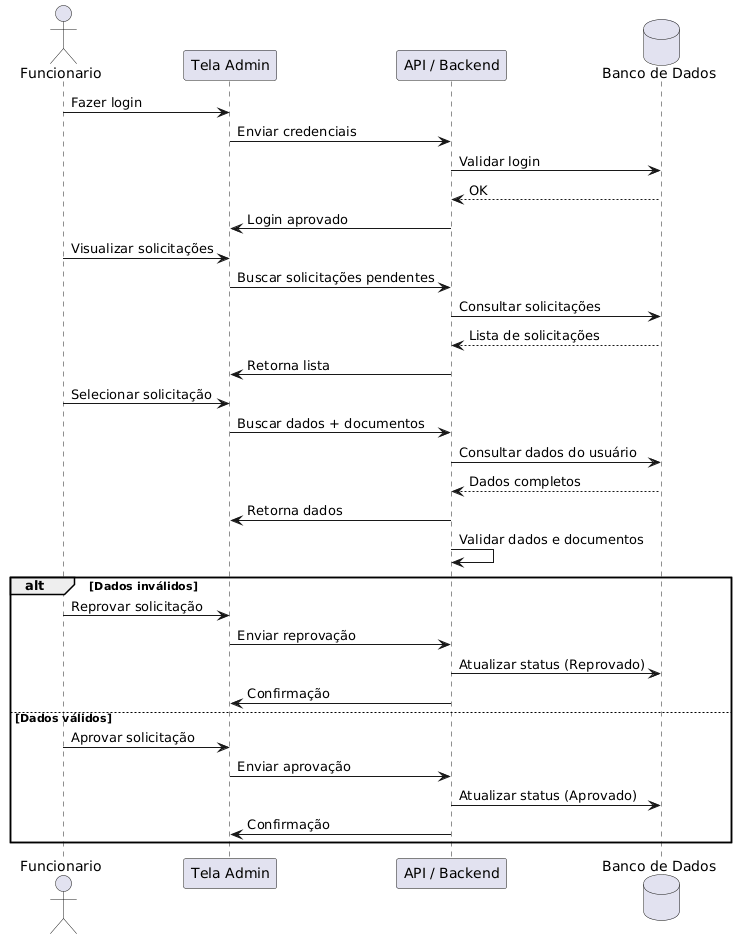

The diagram above was rendered by PlantUML. Its source (embedded in the PNG):
@startuml
skinparam backgroundColor #FFFFFF
skinparam defaultFontColor #000000

actor Funcionario

participant "Tela Admin" as Frontend
participant "API / Backend" as Backend
database "Banco de Dados" as DB

Funcionario -> Frontend : Fazer login
Frontend -> Backend : Enviar credenciais
Backend -> DB : Validar login
DB --> Backend : OK
Backend -> Frontend : Login aprovado

Funcionario -> Frontend : Visualizar solicitações

Frontend -> Backend : Buscar solicitações pendentes
Backend -> DB : Consultar solicitações
DB --> Backend : Lista de solicitações
Backend -> Frontend : Retorna lista

Funcionario -> Frontend : Selecionar solicitação

Frontend -> Backend : Buscar dados + documentos
Backend -> DB : Consultar dados do usuário
DB --> Backend : Dados completos
Backend -> Frontend : Retorna dados

Backend -> Backend : Validar dados e documentos

alt Dados inválidos
    Funcionario -> Frontend : Reprovar solicitação
    Frontend -> Backend : Enviar reprovação
    Backend -> DB : Atualizar status (Reprovado)
    Backend -> Frontend : Confirmação
else Dados válidos
    Funcionario -> Frontend : Aprovar solicitação
    Frontend -> Backend : Enviar aprovação
    Backend -> DB : Atualizar status (Aprovado)
    Backend -> Frontend : Confirmação
end
@enduml